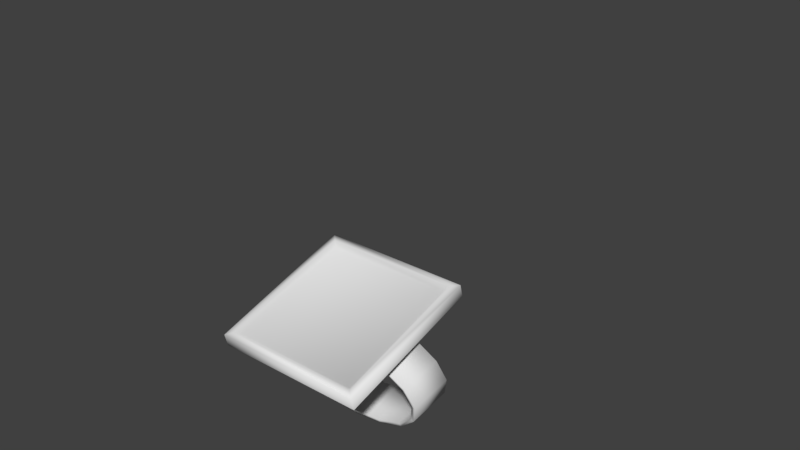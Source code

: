 # Source: watchblender.blend  (saved by Blender 2.79.0; exported with 4.5.12 LTS)
import bpy
from mathutils import Matrix  # noqa: F401  (used for matrix-valued properties, if any)

bpy.ops.wm.read_factory_settings(use_empty=True)
scene = bpy.context.scene
scene.name = 'Scene'

# ---- collections
col_collection_1 = bpy.data.collections.new('Collection 1'); scene.collection.children.link(col_collection_1)
col_collection_20 = bpy.data.collections.new('Collection 20'); scene.collection.children.link(col_collection_20)
col_collection_20.hide_render = True
col_collection_20.hide_viewport = True

# ---- materials (node trees are filled in below, after node groups)
mat_clockbackground = bpy.data.materials.new('ClockBackground')
mat_clockbackground.alpha_threshold = 0.0
mat_clockbackground.use_transparent_shadow = False
mat_clockbackground.roughness = 0.5
mat_clockrim = bpy.data.materials.new('ClockRim')
mat_clockrim.alpha_threshold = 0.0
mat_clockrim.use_transparent_shadow = False
mat_clockrim.roughness = 0.5
mat_clockwrist = bpy.data.materials.new('ClockWrist')
mat_clockwrist.alpha_threshold = 0.0
mat_clockwrist.use_transparent_shadow = False
mat_clockwrist.roughness = 0.5

# ---- material node trees

# ---- world
world_world = bpy.data.worlds.new('World'); scene.world = world_world
world_world.color = (0.05088, 0.05088, 0.05088)
world_world.use_sun_shadow = False
world_world.sun_shadow_jitter_overblur = 0.0
world_world.cycles.sampling_method = 'MANUAL'

# ---- meshes
me_circle_001 = bpy.data.meshes.new('Circle.001')
me_circle_001.from_pydata([(0.08452, -0.2378, 0.6462), (-0.2151, -0.2299, 0.6081), (-0.4685, -0.2012, 0.5051), (-0.6371, -0.1559, 0.3527), (-0.6951, -0.1011, 0.1742), (-0.6338, -0.04495, -0.003317), (-0.4625, 0.003878, -0.1527), (-0.2072, 0.03799, -0.2513), (0.09307, 0.0522, -0.2841), (0.3927, 0.04433, -0.246), (0.6461, 0.01559, -0.143), (0.8146, -0.02965, 0.009398), (0.8727, -0.0845, 0.1879), (0.8114, -0.1406, 0.3654), (0.6401, -0.1894, 0.5148), (0.3848, -0.2236, 0.6134), (0.05317, -0.628, 0.5442), (-0.2465, -0.6201, 0.5061), (-0.4999, -0.5914, 0.4031), (-0.6684, -0.5462, 0.2507), (-0.7264, -0.4913, 0.07216), (-0.6651, -0.4352, -0.1053), (-0.4938, -0.3864, -0.2547), (-0.2386, -0.3522, -0.3533), (0.06172, -0.338, -0.3861), (0.3614, -0.3459, -0.348), (0.6148, -0.3747, -0.245), (0.7833, -0.4199, -0.0926), (0.8413, -0.4747, 0.08592), (0.78, -0.5309, 0.2634), (0.6087, -0.5797, 0.4128), (0.3535, -0.6138, 0.5114), (0.08456, -0.2471, 0.6818), (-0.2245, -0.2382, 0.6427), (-0.4884, -0.2075, 0.5354), (-0.6681, -0.1585, 0.3722), (-0.7318, -0.09817, 0.1744), (-0.6644, -0.03752, -0.02234), (-0.4818, 0.01324, -0.1826), (-0.2161, 0.04769, -0.2857), (0.09354, 0.06146, -0.3197), (0.4026, 0.05255, -0.2805), (0.6663, 0.02183, -0.1731), (0.8458, -0.02707, -0.01005), (0.9094, -0.08722, 0.1871), (0.8425, -0.1479, 0.3836), (0.6601, -0.1987, 0.5442), (0.3943, -0.2333, 0.6476), (0.0527, -0.6373, 0.5798), (-0.2563, -0.6284, 0.5406), (-0.5201, -0.5976, 0.4332), (-0.6995, -0.5487, 0.2701), (-0.7631, -0.4886, 0.07302), (-0.6963, -0.4279, -0.1235), (-0.5139, -0.3771, -0.2841), (-0.2481, -0.3425, -0.3875), (0.06167, -0.3287, -0.4217), (0.3707, -0.3376, -0.3826), (0.6346, -0.3683, -0.2753), (0.8144, -0.4173, -0.1121), (0.878, -0.4776, 0.0857), (0.8106, -0.5383, 0.2824), (0.6281, -0.589, 0.4427), (0.3624, -0.6235, 0.5458), (-0.5552, -1.073, 0.5401), (0.6914, -1.073, 0.5401), (-0.5552, 0.1245, 0.8876), (0.6914, 0.1245, 0.8876), (-0.5982, -1.114, 0.5527), (0.7333, -1.122, 0.564), (-0.5982, 0.1658, 0.9241), (0.729, 0.1661, 0.9344), (-0.6619, -1.175, 0.5349), (0.7981, -1.175, 0.5349), (-0.6619, 0.227, 0.9419), (0.7981, 0.227, 0.9419), (-0.6684, -1.137, 0.41), (0.7916, -1.137, 0.41), (-0.6684, 0.2656, 0.817), (0.7916, 0.2656, 0.817)], [], [(2, 1, 17, 18), (10, 9, 25, 26), (3, 2, 18, 19), (11, 10, 26, 27), (4, 3, 19, 20), (12, 11, 27, 28), (5, 4, 20, 21), (13, 12, 28, 29), (6, 5, 21, 22), (14, 13, 29, 30), (7, 6, 22, 23), (15, 14, 30, 31), (8, 7, 23, 24), (1, 0, 16, 17), (0, 15, 31, 16), (9, 8, 24, 25), (34, 50, 49, 33), (42, 58, 57, 41), (35, 51, 50, 34), (43, 59, 58, 42), (36, 52, 51, 35), (44, 60, 59, 43), (37, 53, 52, 36), (45, 61, 60, 44), (38, 54, 53, 37), (46, 62, 61, 45), (39, 55, 54, 38), (47, 63, 62, 46), (40, 56, 55, 39), (33, 49, 48, 32), (32, 48, 63, 47), (41, 57, 56, 40), (0, 1, 33, 32), (1, 2, 34, 33), (2, 3, 35, 34), (3, 4, 36, 35), (4, 5, 37, 36), (5, 6, 38, 37), (6, 7, 39, 38), (7, 8, 40, 39), (8, 9, 41, 40), (9, 10, 42, 41), (10, 11, 43, 42), (11, 12, 44, 43), (12, 13, 45, 44), (13, 14, 46, 45), (14, 15, 47, 46), (15, 0, 32, 47), (17, 16, 48, 49), (18, 17, 49, 50), (19, 18, 50, 51), (20, 19, 51, 52), (21, 20, 52, 53), (22, 21, 53, 54), (23, 22, 54, 55), (24, 23, 55, 56), (25, 24, 56, 57), (26, 25, 57, 58), (27, 26, 58, 59), (28, 27, 59, 60), (29, 28, 60, 61), (30, 29, 61, 62), (31, 30, 62, 63), (16, 31, 63, 48), (64, 65, 67, 66), (65, 69, 71, 67), (66, 70, 68, 64), (67, 71, 70, 66), (64, 68, 69, 65), (70, 74, 72, 68), (71, 75, 74, 70), (68, 72, 73, 69), (69, 73, 75, 71), (75, 79, 78, 74), (72, 76, 77, 73), (73, 77, 79, 75), (74, 78, 76, 72)])
me_circle_001.polygons.foreach_set('use_smooth', [True] * 77)
me_circle_001.polygons.foreach_set('material_index', [2, 2, 2, 2, 2, 2, 2, 2, 2, 2, 2, 2, 2, 2, 2, 2, 2, 2, 2, 2, 2, 2, 2, 2, 2, 2, 2, 2, 2, 2, 2, 2, 2, 2, 2, 2, 2, 2, 2, 2, 2, 2, 2, 2, 2, 2, 2, 2, 2, 2, 2, 2, 2, 2, 2, 2, 2, 2, 2, 2, 2, 2, 2, 2, 0, 1, 1, 1, 1, 1, 1, 1, 1, 1, 1, 1, 1])
_uv = me_circle_001.uv_layers.new(name='UVMap')
_uv.uv.foreach_set('vector', [0.8739, 0.5101, 0.8724, 0.584, 0.7513, 0.5734, 0.7528, 0.4995, 0.5594, 0.5213, 0.5594, 0.5937, 0.4384, 0.6046, 0.4385, 0.5321, 0.8761, 0.4607, 0.8739, 0.5101, 0.7528, 0.4995, 0.755, 0.4501, 0.5595, 0.4741, 0.5594, 0.5213, 0.4385, 0.5321, 0.4386, 0.485, 0.6943, 0.5932, 0.6381, 0.5919, 0.6381, 0.4741, 0.6943, 0.4754, 0.6939, 0.5983, 0.75, 0.597, 0.75, 0.7148, 0.6939, 0.7161, 0.75, 0.597, 0.6943, 0.5932, 0.6943, 0.4754, 0.75, 0.4792, 0.6381, 0.6021, 0.6939, 0.5983, 0.6939, 0.7161, 0.6381, 0.7199, 0.5594, 0.8438, 0.5595, 0.8955, 0.4386, 0.9064, 0.4385, 0.8547, 0.8739, 0.8329, 0.8761, 0.8826, 0.755, 0.872, 0.7528, 0.8224, 0.5594, 0.7683, 0.5594, 0.8438, 0.4385, 0.8547, 0.4384, 0.7791, 0.8724, 0.7588, 0.8739, 0.8329, 0.7528, 0.8224, 0.7513, 0.7482, 0.5593, 0.6805, 0.5594, 0.7683, 0.4384, 0.7791, 0.4384, 0.6913, 0.8724, 0.584, 0.8719, 0.6714, 0.7508, 0.6608, 0.7513, 0.5734, 0.8719, 0.6714, 0.8724, 0.7588, 0.7513, 0.7482, 0.7508, 0.6608, 0.5594, 0.5937, 0.5593, 0.6805, 0.4384, 0.6913, 0.4384, 0.6046, 0.3127, 0.4862, 0.4336, 0.4756, 0.4335, 0.5511, 0.3125, 0.5616, 0.7527, 0.05252, 0.8738, 0.06278, 0.8723, 0.1398, 0.7512, 0.1295, 0.3128, 0.4359, 0.4338, 0.4255, 0.4336, 0.4756, 0.3127, 0.4862, 0.755, 0.0, 0.8761, 0.01017, 0.8738, 0.06278, 0.7527, 0.05252, 0.9378, 0.9962, 0.938, 0.8784, 1.0, 0.8771, 1.0, 0.9949, 0.3743, 0.997, 0.3741, 0.8792, 0.4363, 0.8805, 0.4363, 0.9983, 0.8761, 1.0, 0.8764, 0.8822, 0.938, 0.8784, 0.9378, 0.9962, 0.3127, 0.9932, 0.3124, 0.8754, 0.3741, 0.8792, 0.3743, 0.997, 0.7529, 0.3869, 0.874, 0.3973, 0.8761, 0.4501, 0.755, 0.4398, 0.3125, 0.8203, 0.4335, 0.8097, 0.4338, 0.8648, 0.3128, 0.8754, 0.7514, 0.3097, 0.8725, 0.32, 0.874, 0.3973, 0.7529, 0.3869, 0.3124, 0.7416, 0.4333, 0.731, 0.4335, 0.8097, 0.3125, 0.8203, 0.7508, 0.2196, 0.8719, 0.2299, 0.8725, 0.32, 0.7514, 0.3097, 0.3125, 0.5616, 0.4335, 0.5511, 0.4334, 0.6405, 0.3124, 0.6511, 0.3124, 0.6511, 0.4334, 0.6405, 0.4333, 0.731, 0.3124, 0.7416, 0.7512, 0.1295, 0.8723, 0.1398, 0.8719, 0.2299, 0.7508, 0.2196, 0.01098, 0.6803, 0.03308, 0.7656, 0.0228, 0.7695, 0.0, 0.6815, 0.03308, 0.7656, 0.07392, 0.8352, 0.0654, 0.842, 0.0228, 0.7695, 0.07392, 0.8352, 0.1273, 0.8786, 0.1226, 0.8882, 0.0654, 0.842, 0.1273, 0.8786, 0.1851, 0.889, 0.1865, 0.8996, 0.1226, 0.8882, 0.1851, 0.889, 0.2384, 0.865, 0.2456, 0.8731, 0.1865, 0.8996, 0.2384, 0.865, 0.2793, 0.8101, 0.2893, 0.8147, 0.2456, 0.8731, 0.2793, 0.8101, 0.3014, 0.7328, 0.3124, 0.7342, 0.2893, 0.8147, 0.3014, 0.7328, 0.3014, 0.6448, 0.3124, 0.6434, 0.3124, 0.7342, 0.3014, 0.6448, 0.2793, 0.5595, 0.2895, 0.5554, 0.3124, 0.6434, 0.2793, 0.5595, 0.2385, 0.4899, 0.2469, 0.483, 0.2895, 0.5554, 0.2385, 0.4899, 0.1851, 0.4465, 0.1898, 0.4369, 0.2469, 0.483, 0.1851, 0.4465, 0.1273, 0.4361, 0.1261, 0.4255, 0.1898, 0.4369, 0.1273, 0.4361, 0.07396, 0.4601, 0.06705, 0.4518, 0.1261, 0.4255, 0.07396, 0.4601, 0.0331, 0.515, 0.02319, 0.5102, 0.06705, 0.4518, 0.0331, 0.515, 0.01099, 0.5923, 4.467e-05, 0.5908, 0.02319, 0.5102, 0.01099, 0.5923, 0.01098, 0.6803, 0.0, 0.6815, 4.467e-05, 0.5908, 0.7177, 0.3401, 0.7398, 0.2548, 0.7508, 0.2562, 0.7279, 0.3442, 0.6769, 0.4097, 0.7177, 0.3401, 0.7279, 0.3442, 0.6853, 0.4166, 0.6235, 0.4531, 0.6769, 0.4097, 0.6853, 0.4166, 0.6282, 0.4627, 0.5657, 0.4635, 0.6235, 0.4531, 0.6282, 0.4627, 0.5645, 0.4741, 0.5123, 0.4395, 0.5657, 0.4635, 0.5645, 0.4741, 0.5054, 0.4478, 0.4715, 0.3846, 0.5123, 0.4395, 0.5054, 0.4478, 0.4616, 0.3894, 0.4494, 0.3073, 0.4715, 0.3846, 0.4616, 0.3894, 0.4384, 0.3089, 0.4494, 0.2193, 0.4494, 0.3073, 0.4384, 0.3089, 0.4384, 0.2181, 0.4715, 0.134, 0.4494, 0.2193, 0.4384, 0.2181, 0.4612, 0.1301, 0.5123, 0.06438, 0.4715, 0.134, 0.4612, 0.1301, 0.5038, 0.05757, 0.5657, 0.02105, 0.5123, 0.06438, 0.5038, 0.05757, 0.561, 0.01138, 0.6235, 0.0106, 0.5657, 0.02105, 0.561, 0.01138, 0.6249, 0.0, 0.6768, 0.03463, 0.6235, 0.0106, 0.6249, 0.0, 0.684, 0.02646, 0.7177, 0.08948, 0.6768, 0.03463, 0.684, 0.02646, 0.7277, 0.08495, 0.7398, 0.1668, 0.7177, 0.08948, 0.7277, 0.08495, 0.7508, 0.1654, 0.7398, 0.2548, 0.7398, 0.1668, 0.7508, 0.1654, 0.7508, 0.2562, 0.03233, 0.02895, 0.4067, 0.02927, 0.4067, 0.3922, 0.03233, 0.3919, 0.4067, 0.02927, 0.4188, 0.01767, 0.4175, 0.4079, 0.4067, 0.3922, 0.03233, 0.3919, 0.01914, 0.4066, 0.01914, 0.01857, 0.03233, 0.02895, 0.4067, 0.3922, 0.4175, 0.4079, 0.01914, 0.4066, 0.03233, 0.3919, 0.03233, 0.02895, 0.01914, 0.01857, 0.4188, 0.01767, 0.4067, 0.02927, 0.01914, 0.4066, 0.0, 0.4251, 3.583e-08, 0.0, 0.01914, 0.01857, 0.4175, 0.4079, 0.4384, 0.4255, 0.0, 0.4251, 0.01914, 0.4066, 0.01914, 0.01857, 3.583e-08, 0.0, 0.4384, 0.0003688, 0.4188, 0.01767, 0.4188, 0.01767, 0.4384, 0.0003688, 0.4384, 0.4255, 0.4175, 0.4079, 0.8761, 0.4501, 0.9154, 0.452, 0.9154, 0.8771, 0.8761, 0.8752, 0.9154, 0.4251, 0.8761, 0.427, 0.8761, 0.001903, 0.9154, 0.0, 0.5988, 0.8991, 0.5595, 0.8985, 0.5595, 0.4741, 0.5988, 0.4747, 0.6381, 0.8985, 0.5988, 0.8991, 0.5988, 0.4747, 0.6381, 0.4741])
me_circle_001.materials.append(mat_clockbackground)
me_circle_001.materials.append(mat_clockrim)
me_circle_001.materials.append(mat_clockwrist)
me_circle_001.use_remesh_preserve_volume = False
me_circle_001.use_remesh_preserve_attributes = False
me_circle_001.use_mirror_vertex_groups = False
me_circle_001.update()
me_wgts_rig = bpy.data.meshes.new('WGTS_rig')
me_wgts_rig.from_pydata([], [], [])
me_wgts_rig.use_remesh_preserve_volume = False
me_wgts_rig.use_remesh_preserve_attributes = False
me_wgts_rig.use_mirror_vertex_groups = False
me_wgts_rig.update()
me_wgt_rig_root = bpy.data.meshes.new('WGT-rig_root')
me_wgt_rig_root.from_pydata([(0.7071, 0.7071, 0.0), (0.7071, -0.7071, 0.0), (-0.7071, 0.7071, 0.0), (-0.7071, -0.7071, 0.0), (0.8315, 0.5556, 0.0), (0.8315, -0.5556, 0.0), (-0.8315, 0.5556, 0.0), (-0.8315, -0.5556, 0.0), (0.9239, 0.3827, 0.0), (0.9239, -0.3827, 0.0), (-0.9239, 0.3827, 0.0), (-0.9239, -0.3827, 0.0), (0.9808, 0.1951, 0.0), (0.9808, -0.1951, 0.0), (-0.9808, 0.1951, 0.0), (-0.9808, -0.1951, 0.0), (0.1951, 0.9808, 0.0), (0.1951, -0.9808, 0.0), (-0.1951, 0.9808, 0.0), (-0.1951, -0.9808, 0.0), (0.3827, 0.9239, 0.0), (0.3827, -0.9239, 0.0), (-0.3827, 0.9239, 0.0), (-0.3827, -0.9239, 0.0), (0.5556, 0.8315, 0.0), (0.5556, -0.8315, 0.0), (-0.5556, 0.8315, 0.0), (-0.5556, -0.8315, 0.0), (0.1951, 1.281, 0.0), (0.1951, -1.281, 0.0), (-0.1951, 1.281, 0.0), (-0.1951, -1.281, 0.0), (1.281, 0.1951, 0.0), (1.281, -0.1951, 0.0), (-1.281, 0.1951, 0.0), (-1.281, -0.1951, 0.0), (0.3951, 1.281, 0.0), (0.3951, -1.281, 0.0), (-0.3951, 1.281, 0.0), (-0.3951, -1.281, 0.0), (1.281, 0.3951, 0.0), (1.281, -0.3951, 0.0), (-1.281, 0.3951, 0.0), (-1.281, -0.3951, 0.0), (0.0, 1.581, 0.0), (0.0, -1.581, 0.0), (1.581, 0.0, 0.0), (-1.581, 0.0, 0.0)], [(0, 4), (1, 5), (2, 6), (3, 7), (4, 8), (5, 9), (6, 10), (7, 11), (8, 12), (9, 13), (10, 14), (11, 15), (16, 20), (17, 21), (18, 22), (19, 23), (20, 24), (21, 25), (22, 26), (23, 27), (0, 24), (1, 25), (2, 26), (3, 27), (16, 28), (17, 29), (18, 30), (19, 31), (12, 32), (13, 33), (14, 34), (15, 35), (28, 36), (29, 37), (30, 38), (31, 39), (32, 40), (33, 41), (34, 42), (35, 43), (36, 44), (37, 45), (38, 44), (39, 45), (40, 46), (41, 46), (42, 47), (43, 47)], [])
me_wgt_rig_root.use_remesh_preserve_volume = False
me_wgt_rig_root.use_remesh_preserve_attributes = False
me_wgt_rig_root.use_mirror_vertex_groups = False
me_wgt_rig_root.update()

# ---- objects
ob_circle = bpy.data.objects.new('Circle', me_circle_001)
ob_wgts_rig = bpy.data.objects.new('WGTS_rig', me_wgts_rig)
ob_wgt_rig_root = bpy.data.objects.new('WGT-rig_root', me_wgt_rig_root)

# ---- transforms, parenting, visibility, modifiers, constraints
ob_circle.location = (1.667, -3.161, -0.1084)
ob_circle.lineart.crease_threshold = 0.0
ob_wgts_rig.location = (0.0, 0.0, 0.0)
ob_wgts_rig.lineart.crease_threshold = 0.0
ob_wgt_rig_root.parent = ob_wgts_rig
ob_wgt_rig_root.location = (0.0, 0.0, 0.0)
ob_wgt_rig_root.scale = (3.328, 3.328, 3.328)
ob_wgt_rig_root.lineart.crease_threshold = 0.0

# ---- collection membership
col_collection_1.objects.link(ob_circle)
col_collection_20.objects.link(ob_wgts_rig)
col_collection_20.objects.link(ob_wgt_rig_root)

# ---- scene / render settings (as saved in the file)
scene.frame_start = 1; scene.frame_end = 250; scene.frame_set(1)
scene.render.engine = 'BLENDER_EEVEE_NEXT'
scene.render.resolution_percentage = 50
scene.render.dither_intensity = 0.0
scene.cycles.use_denoising = False
scene.cycles.samples = 128
scene.cycles.sampling_pattern = 'TABULATED_SOBOL'
scene.cycles.use_adaptive_sampling = False
scene.cycles.use_light_tree = False
scene.cycles.blur_glossy = 0.0
scene.cycles.sample_clamp_indirect = 0.0
scene.view_settings.view_transform = 'Standard'
bpy.context.view_layer.update()

# ---- added for rendering (the .blend has no active camera and no usable light): camera, sun
cam_auto = bpy.data.cameras.new('AutoCamera')
cam_auto.lens = 50.0
cam_auto.sensor_width = 36.0
cam_auto.clip_end = 1000.0
ob_auto_camera = bpy.data.objects.new('AutoCamera', cam_auto)
scene.collection.objects.link(ob_auto_camera)
ob_auto_camera.location = (7.30592, -9.54725, 5.59824)
ob_auto_camera.rotation_euler = (1.09748, -7.21219e-08, 0.694738)
scene.camera = ob_auto_camera
light_auto_sun = bpy.data.lights.new('AutoSun', 'SUN')
light_auto_sun.energy = 3.0
light_auto_sun.angle = 0.0523599
ob_auto_sun = bpy.data.objects.new('AutoSun', light_auto_sun)
scene.collection.objects.link(ob_auto_sun)
ob_auto_sun.rotation_euler = (0.872665, 0.174533, 0.523599)
bpy.context.view_layer.update()
